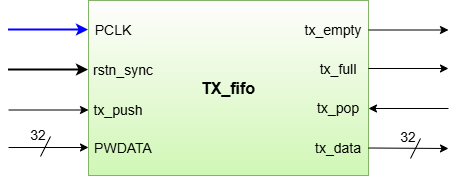

The diagram above was exported from draw.io. Its source (the exported page's mxGraphModel, read from the mxfile embedded in the PNG):
<mxGraphModel dx="587" dy="325" grid="1" gridSize="10" guides="1" tooltips="1" connect="1" arrows="1" fold="1" page="1" pageScale="1" pageWidth="827" pageHeight="1169" math="0" shadow="0">
  <root>
    <mxCell id="0" />
    <mxCell id="1" parent="0" />
    <mxCell id="wCRu0HVkEEhgShnscPkQ-1" parent="1" style="rounded=0;whiteSpace=wrap;html=1;fillColor=#FFFDFD;gradientColor=light-dark(#D0F7B5,#295A0D);strokeColor=#82b366;" value="&lt;span style=&quot;font-size: 16px;&quot;&gt;&lt;b&gt;TX_fifo&lt;/b&gt;&lt;/span&gt;" vertex="1">
      <mxGeometry height="175" width="280" x="190" y="80" as="geometry" />
    </mxCell>
    <mxCell id="wCRu0HVkEEhgShnscPkQ-2" parent="1" style="text;html=1;whiteSpace=wrap;strokeColor=none;fillColor=none;align=center;verticalAlign=middle;rounded=0;" value="&lt;font style=&quot;font-size: 14px;&quot;&gt;PCLK&lt;/font&gt;" vertex="1">
      <mxGeometry height="30" width="50" x="190" y="95" as="geometry" />
    </mxCell>
    <mxCell id="wCRu0HVkEEhgShnscPkQ-3" parent="1" style="text;html=1;whiteSpace=wrap;strokeColor=none;fillColor=none;align=center;verticalAlign=middle;rounded=0;" value="&lt;font style=&quot;font-size: 14px;&quot;&gt;rstn_sync&lt;/font&gt;" vertex="1">
      <mxGeometry height="30" width="70" x="190" y="135" as="geometry" />
    </mxCell>
    <mxCell id="wCRu0HVkEEhgShnscPkQ-4" parent="1" style="text;html=1;whiteSpace=wrap;strokeColor=none;fillColor=none;align=center;verticalAlign=middle;rounded=0;" value="&lt;font style=&quot;font-size: 14px;&quot;&gt;tx_push&lt;/font&gt;" vertex="1">
      <mxGeometry height="30" width="60" x="190" y="175" as="geometry" />
    </mxCell>
    <mxCell id="wCRu0HVkEEhgShnscPkQ-5" parent="1" style="text;html=1;whiteSpace=wrap;strokeColor=none;fillColor=none;align=center;verticalAlign=middle;rounded=0;" value="&lt;font style=&quot;font-size: 14px;&quot;&gt;tx_pop&lt;/font&gt;" vertex="1">
      <mxGeometry height="30" width="60" x="410" y="172.5" as="geometry" />
    </mxCell>
    <mxCell id="wCRu0HVkEEhgShnscPkQ-6" parent="1" style="text;html=1;whiteSpace=wrap;strokeColor=none;fillColor=none;align=center;verticalAlign=middle;rounded=0;" value="&lt;font style=&quot;font-size: 14px;&quot;&gt;PWDATA&lt;/font&gt;" vertex="1">
      <mxGeometry height="30" width="70" x="190" y="212.5" as="geometry" />
    </mxCell>
    <mxCell id="wCRu0HVkEEhgShnscPkQ-7" edge="1" parent="1" style="endArrow=classic;html=1;rounded=0;defaultLabelBackgroundColor=gap;" value="">
      <mxGeometry height="50" relative="1" width="50" as="geometry">
        <mxPoint x="550" y="188" as="sourcePoint" />
        <mxPoint x="470" y="188" as="targetPoint" />
      </mxGeometry>
    </mxCell>
    <mxCell id="wCRu0HVkEEhgShnscPkQ-8" parent="1" style="text;html=1;whiteSpace=wrap;strokeColor=none;fillColor=none;align=center;verticalAlign=middle;rounded=0;" value="&lt;font style=&quot;font-size: 14px;&quot;&gt;tx_data&lt;/font&gt;" vertex="1">
      <mxGeometry height="30" width="60" x="410" y="212.5" as="geometry" />
    </mxCell>
    <mxCell id="wCRu0HVkEEhgShnscPkQ-9" edge="1" parent="1" source="wCRu0HVkEEhgShnscPkQ-8" style="endArrow=classic;html=1;rounded=0;defaultLabelBackgroundColor=gap;exitX=1;exitY=0.5;exitDx=0;exitDy=0;" value="">
      <mxGeometry height="50" relative="1" width="50" as="geometry">
        <mxPoint x="461" y="227" as="sourcePoint" />
        <mxPoint x="550" y="228" as="targetPoint" />
      </mxGeometry>
    </mxCell>
    <mxCell id="wCRu0HVkEEhgShnscPkQ-10" parent="1" style="text;html=1;whiteSpace=wrap;strokeColor=none;fillColor=none;align=center;verticalAlign=middle;rounded=0;" value="&lt;font style=&quot;font-size: 14px;&quot;&gt;tx_empty&lt;/font&gt;" vertex="1">
      <mxGeometry height="30" width="70" x="400" y="95" as="geometry" />
    </mxCell>
    <mxCell id="wCRu0HVkEEhgShnscPkQ-11" parent="1" style="text;html=1;whiteSpace=wrap;strokeColor=none;fillColor=none;align=center;verticalAlign=middle;rounded=0;" value="&lt;font style=&quot;font-size: 14px;&quot;&gt;tx_full&lt;/font&gt;" vertex="1">
      <mxGeometry height="30" width="60" x="410" y="134" as="geometry" />
    </mxCell>
    <mxCell id="wCRu0HVkEEhgShnscPkQ-14" edge="1" parent="1" style="endArrow=none;html=1;rounded=0;defaultLabelBackgroundColor=gap;" value="">
      <mxGeometry height="50" relative="1" width="50" as="geometry">
        <mxPoint x="512" y="238" as="sourcePoint" />
        <mxPoint x="522" y="218" as="targetPoint" />
      </mxGeometry>
    </mxCell>
    <mxCell id="wCRu0HVkEEhgShnscPkQ-15" parent="1" style="text;html=1;whiteSpace=wrap;strokeColor=none;fillColor=none;align=center;verticalAlign=middle;rounded=0;" value="&lt;font style=&quot;font-size: 14px;&quot;&gt;32&lt;/font&gt;" vertex="1">
      <mxGeometry height="20" width="20" x="500" y="207" as="geometry" />
    </mxCell>
    <mxCell id="wCRu0HVkEEhgShnscPkQ-16" edge="1" parent="1" style="endArrow=classic;html=1;rounded=0;defaultLabelBackgroundColor=gap;strokeColor=#0000FF;strokeWidth=2;" value="">
      <mxGeometry height="50" relative="1" width="50" as="geometry">
        <mxPoint x="110" y="109.5" as="sourcePoint" />
        <mxPoint x="190" y="109.5" as="targetPoint" />
      </mxGeometry>
    </mxCell>
    <mxCell id="wCRu0HVkEEhgShnscPkQ-18" edge="1" parent="1" style="endArrow=classic;html=1;rounded=0;defaultLabelBackgroundColor=gap;strokeWidth=2;strokeColor=#000000;" value="">
      <mxGeometry height="50" relative="1" width="50" as="geometry">
        <mxPoint x="110" y="149.5" as="sourcePoint" />
        <mxPoint x="190" y="149.5" as="targetPoint" />
      </mxGeometry>
    </mxCell>
    <mxCell id="vRTFyjpz7n18rFJarCJu-1" edge="1" parent="1" style="endArrow=classic;html=1;rounded=0;defaultLabelBackgroundColor=gap;exitX=1;exitY=0.5;exitDx=0;exitDy=0;" value="">
      <mxGeometry height="50" relative="1" width="50" as="geometry">
        <mxPoint x="470" y="148" as="sourcePoint" />
        <mxPoint x="550" y="148" as="targetPoint" />
      </mxGeometry>
    </mxCell>
    <mxCell id="vRTFyjpz7n18rFJarCJu-2" edge="1" parent="1" style="endArrow=classic;html=1;rounded=0;defaultLabelBackgroundColor=gap;exitX=1;exitY=0.5;exitDx=0;exitDy=0;" value="">
      <mxGeometry height="50" relative="1" width="50" as="geometry">
        <mxPoint x="470" y="109.5" as="sourcePoint" />
        <mxPoint x="550" y="109.5" as="targetPoint" />
      </mxGeometry>
    </mxCell>
    <mxCell id="Ed09-S5xBxpjSJfnz-bR-1" edge="1" parent="1" style="endArrow=classic;html=1;rounded=0;defaultLabelBackgroundColor=gap;exitX=1;exitY=0.5;exitDx=0;exitDy=0;" value="">
      <mxGeometry height="50" relative="1" width="50" as="geometry">
        <mxPoint x="110" y="189.5" as="sourcePoint" />
        <mxPoint x="190" y="189.5" as="targetPoint" />
      </mxGeometry>
    </mxCell>
    <mxCell id="Ed09-S5xBxpjSJfnz-bR-2" edge="1" parent="1" style="endArrow=classic;html=1;rounded=0;defaultLabelBackgroundColor=gap;exitX=1;exitY=0.5;exitDx=0;exitDy=0;" value="">
      <mxGeometry height="50" relative="1" width="50" as="geometry">
        <mxPoint x="110" y="227" as="sourcePoint" />
        <mxPoint x="190" y="227" as="targetPoint" />
      </mxGeometry>
    </mxCell>
    <mxCell id="dMzCLaMxIgiaf2Lym7e5-1" edge="1" parent="1" style="endArrow=none;html=1;rounded=0;defaultLabelBackgroundColor=gap;" value="">
      <mxGeometry height="50" relative="1" width="50" as="geometry">
        <mxPoint x="142" y="236" as="sourcePoint" />
        <mxPoint x="152" y="216" as="targetPoint" />
      </mxGeometry>
    </mxCell>
    <mxCell id="dMzCLaMxIgiaf2Lym7e5-2" parent="1" style="text;html=1;whiteSpace=wrap;strokeColor=none;fillColor=none;align=center;verticalAlign=middle;rounded=0;" value="&lt;font style=&quot;font-size: 14px;&quot;&gt;32&lt;/font&gt;" vertex="1">
      <mxGeometry height="20" width="20" x="130" y="205" as="geometry" />
    </mxCell>
  </root>
</mxGraphModel>